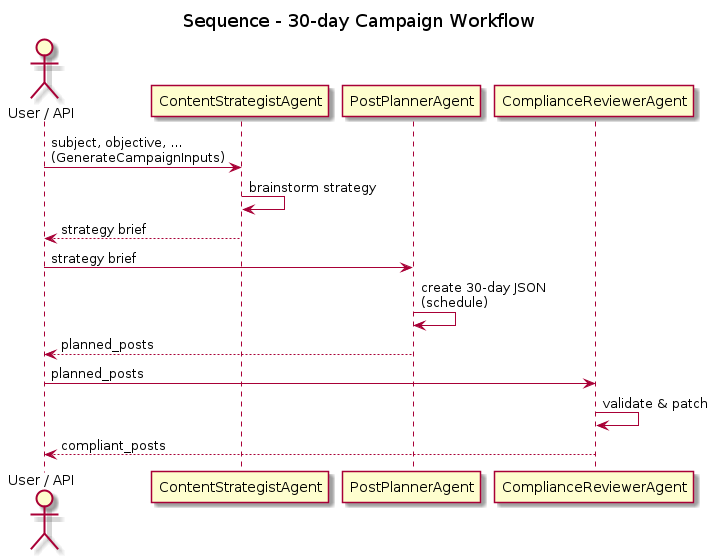

The diagram above was rendered by PlantUML. Its source (embedded in the PNG):
@startuml
title Sequence - 30-day Campaign Workflow

actor "User / API" as U
participant "ContentStrategistAgent" as CSA
participant "PostPlannerAgent" as PPA
participant "ComplianceReviewerAgent" as CRA

U -> CSA : subject, objective, ...\n(GenerateCampaignInputs)
CSA -> CSA : brainstorm strategy
CSA --> U : strategy brief
U -> PPA : strategy brief
PPA -> PPA : create 30-day JSON\n(schedule)
PPA --> U : planned_posts
U -> CRA : planned_posts
CRA -> CRA : validate & patch
CRA --> U : compliant_posts
@enduml